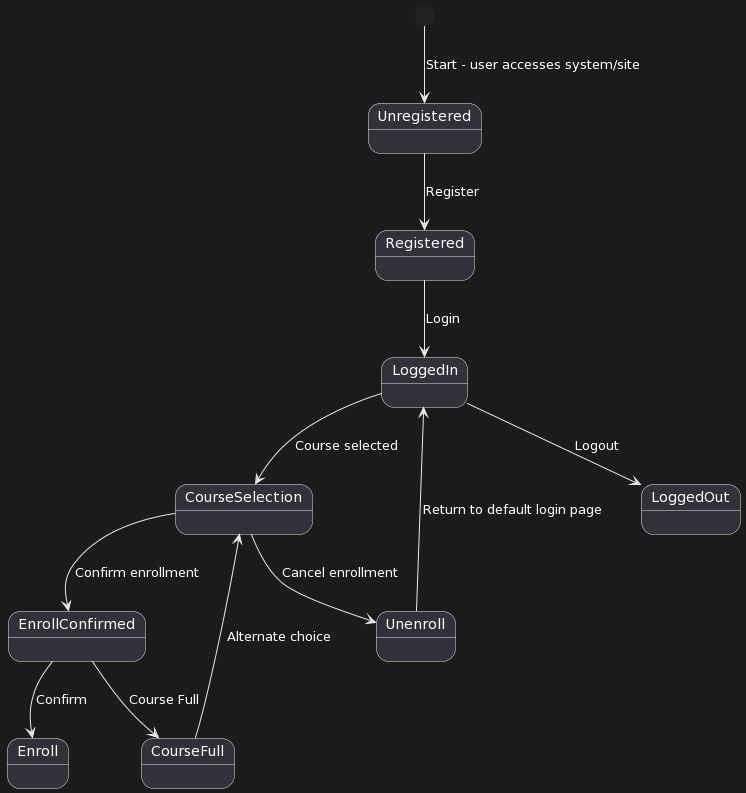

The diagram above was rendered by PlantUML. Its source (embedded in the PNG):
@startuml
[*] --> Unregistered : Start - user accesses system/site

Unregistered --> Registered : Register

Registered --> LoggedIn : Login

LoggedIn -down-> CourseSelection : Course selected
CourseSelection -down-> EnrollConfirmed : Confirm enrollment

EnrollConfirmed --> Enroll : Confirm
EnrollConfirmed --> CourseFull : Course Full
CourseFull --> CourseSelection : Alternate choice

CourseSelection --> Unenroll : Cancel enrollment
Unenroll --> LoggedIn : Return to default login page

LoggedIn --> LoggedOut : Logout
@enduml